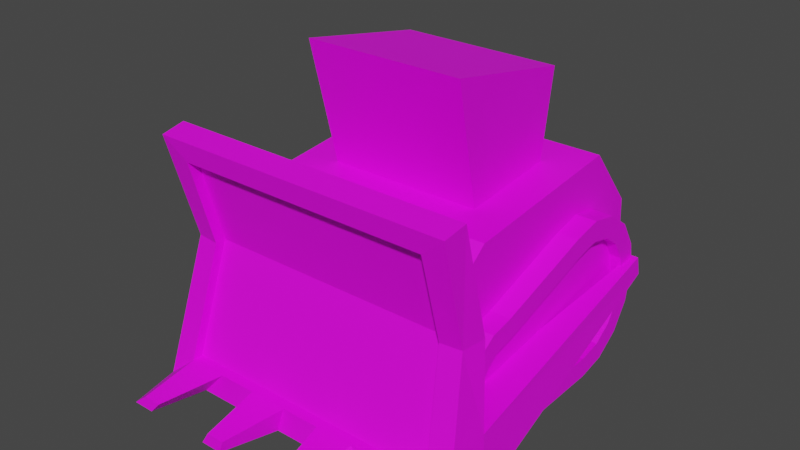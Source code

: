 # Source: Dozer.blend  (saved by Blender 3.4.6; exported with 4.5.12 LTS)
import bpy
from mathutils import Matrix  # noqa: F401  (used for matrix-valued properties, if any)

bpy.ops.wm.read_factory_settings(use_empty=True)
scene = bpy.context.scene
scene.name = 'Scene'

# ---- images (referenced by path relative to the original .blend; pixels are not part of the script)
import os
ASSET_DIR = os.environ.get("B2B_ASSET_DIR", "")  # directory of the original .blend (textures are referenced by path, not embedded)
HERE = os.path.dirname(os.path.abspath(__file__))  # packed textures are extracted next to this script under _unpacked/

def load_image(name, relpath, width, height, colorspace="sRGB"):
    """Load a texture the original file referenced (path relative to the .blend, or extracted next to this script)."""
    p = next((c for c in (os.path.join(HERE, relpath), os.path.join(ASSET_DIR, relpath)) if relpath and os.path.exists(c)), "")
    if p:
        img = bpy.data.images.load(p, check_existing=True)
        img.name = name
    else:  # same state as the original file: an image datablock whose file is absent (Cycles renders it pink)
        img = bpy.data.images.new(name, width, height)
        img.source = "FILE"
        img.filepath = "//" + (relpath or name)
    img.colorspace_settings.name = colorspace
    return img
img_palette_png = load_image('Palette.png', 'Palette.png', 1024, 1024, 'sRGB')

# ---- materials (node trees are filled in below, after node groups)
mat_soulsdefault = bpy.data.materials.new('SoulsDefault')
mat_soulsdefault.use_transparent_shadow = False

# ---- material node trees
mat_soulsdefault.use_nodes = True; mat_soulsdefault.node_tree.nodes.clear()
_N = mat_soulsdefault.node_tree.nodes; _L = mat_soulsdefault.node_tree.links
n0 = _N.new('ShaderNodeBsdfPrincipled'); n0.name = 'Principled BSDF'; n0.location = (10, 300)
n0.distribution = 'GGX'
n0.subsurface_method = 'BURLEY'
n0.inputs[3].default_value = 1.45
n0.inputs[27].default_value = (0.0, 0.0, 0.0, 1.0)
n0.inputs[28].default_value = 1.0
n1 = _N.new('ShaderNodeOutputMaterial'); n1.name = 'Material Output'; n1.location = (300, 300)
n2 = _N.new('ShaderNodeTexImage'); n2.name = 'Image Texture'; n2.location = (-391, 283)
n2.image = img_palette_png
n2.interpolation = 'Closest'
_L.new(n0.outputs[0], n1.inputs[0])
_L.new(n2.outputs[0], n0.inputs[0])
n1.is_active_output = True

# ---- world
world_world = bpy.data.worlds.new('World'); scene.world = world_world
world_world.use_nodes = True; world_world.node_tree.nodes.clear()
_N = world_world.node_tree.nodes; _L = world_world.node_tree.links
n0 = _N.new('ShaderNodeOutputWorld'); n0.name = 'World Output'; n0.location = (300, 300)
n1 = _N.new('ShaderNodeBackground'); n1.name = 'Background'; n1.location = (10, 300)
n1.inputs[0].default_value = (0.05088, 0.05088, 0.05088, 1.0)
_L.new(n1.outputs[0], n0.inputs[0])
n0.is_active_output = True
world_world.color = (0.05088, 0.05088, 0.05088)
world_world.use_sun_shadow = False
world_world.sun_shadow_jitter_overblur = 0.0

# ---- meshes
me_circle = bpy.data.meshes.new('Circle')
me_circle.from_pydata([(-0.8346, -0.9445, 0.156), (-0.7663, -0.7677, 0.8526), (-1.0, -0.6938, 0.01808), (-0.9175, -0.6106, 0.8601), (0.8346, -0.9445, 0.156), (0.7663, -0.7677, 0.8526), (1.0, -0.6938, 0.01808), (0.9175, -0.6106, 0.8601), (-0.7683, -0.9097, 1.379), (-0.9199, -0.789, 1.531), (0.9199, -0.789, 1.531), (0.7683, -0.9097, 1.379), (-0.9954, -0.9723, 0.02172), (-0.8988, -0.7608, 0.8591), (0.8988, -0.7608, 0.8591), (0.9954, -0.9723, 0.02172), (0.9142, -0.9355, 1.504), (-0.9142, -0.9355, 1.504), (0.7663, -0.7035, 0.8531), (-0.7663, -0.7035, 0.8531), (-0.8346, -0.8804, 0.1565), (0.8346, -0.8804, 0.1565), (0.7683, -0.8456, 1.38), (-0.7683, -0.8456, 1.38), (0.7143, -0.6938, 0.01808), (0.4286, -0.6938, 0.01808), (0.1429, -0.6938, 0.01808), (-0.1429, -0.6938, 0.01808), (-0.4286, -0.6938, 0.01808), (-0.7143, -0.6938, 0.01808), (-0.6553, -0.6106, 0.8601), (-0.3932, -0.6106, 0.8601), (-0.1311, -0.6106, 0.8601), (0.1311, -0.6106, 0.8601), (0.3932, -0.6106, 0.8601), (0.6553, -0.6106, 0.8601), (-0.711, -0.9723, 0.02172), (-0.4266, -0.9723, 0.02172), (-0.1422, -0.9723, 0.02172), (0.1422, -0.9723, 0.02172), (0.4266, -0.9723, 0.02172), (0.711, -0.9723, 0.02172), (-0.6571, -0.789, 1.531), (-0.3942, -0.789, 1.531), (-0.1314, -0.789, 1.531), (0.1314, -0.789, 1.531), (0.3942, -0.789, 1.531), (0.6571, -0.789, 1.531), (0.653, -0.9355, 1.504), (0.3918, -0.9355, 1.504), (0.1306, -0.9355, 1.504), (-0.1306, -0.9355, 1.504), (-0.3918, -0.9355, 1.504), (-0.653, -0.9355, 1.504), (-0.5962, -0.9445, 0.156), (-0.3577, -0.9445, 0.156), (-0.1192, -0.9445, 0.156), (0.1192, -0.9445, 0.156), (0.3577, -0.9445, 0.156), (0.5962, -0.9445, 0.156), (0.5488, -0.9097, 1.379), (0.3293, -0.9097, 1.379), (0.1098, -0.9097, 1.379), (-0.1098, -0.9097, 1.379), (-0.3293, -0.9097, 1.379), (-0.5488, -0.9097, 1.379), (0.5474, -0.7035, 0.8531), (0.3284, -0.7035, 0.8531), (0.1095, -0.7035, 0.8531), (-0.1095, -0.7035, 0.8531), (-0.3284, -0.7035, 0.8531), (-0.5474, -0.7035, 0.8531), (-0.5962, -0.8804, 0.1565), (-0.3577, -0.8804, 0.1565), (-0.1192, -0.8804, 0.1565), (0.1192, -0.8804, 0.1565), (0.3577, -0.8804, 0.1565), (0.5962, -0.8804, 0.1565), (0.5488, -0.8456, 1.38), (0.3293, -0.8456, 1.38), (0.1098, -0.8456, 1.38), (-0.1098, -0.8456, 1.38), (-0.3293, -0.8456, 1.38), (-0.5488, -0.8456, 1.38), (0.7503, -1.324, 0.0577), (0.8823, -1.324, 0.0577), (0.697, -1.311, 0.12), (0.8077, -1.311, 0.12), (-0.8823, -1.324, 0.0577), (-0.8077, -1.311, 0.12), (-0.7503, -1.324, 0.0577), (-0.3381, -1.324, 0.0577), (-0.2061, -1.324, 0.0577), (0.2061, -1.324, 0.0577), (0.3381, -1.324, 0.0577), (-0.697, -1.311, 0.12), (-0.3061, -1.311, 0.12), (-0.1955, -1.311, 0.12), (0.1955, -1.311, 0.12), (0.3061, -1.311, 0.12), (-0.9561, -0.8863, 0.3621), (-0.9664, -0.66, 0.3604), (0.9664, -0.66, 0.3604), (0.9561, -0.8863, 0.3621), (-0.8069, -0.8726, 0.4392), (0.8069, -0.8726, 0.4392), (-0.8069, -0.8085, 0.4396), (0.8069, -0.8085, 0.4396), (0.5763, -0.8085, 0.4396), (0.3458, -0.8085, 0.4396), (0.1153, -0.8085, 0.4396), (-0.1153, -0.8085, 0.4396), (-0.3458, -0.8085, 0.4396), (-0.5763, -0.8085, 0.4396), (-0.6903, -0.66, 0.3604), (-0.4142, -0.66, 0.3604), (-0.1381, -0.66, 0.3604), (0.1381, -0.66, 0.3604), (0.4142, -0.66, 0.3604), (0.6903, -0.66, 0.3604), (-0.8635, 0.9773, 0.6008), (-0.8691, 0.995, 0.4881), (-0.8212, 0.995, 0.4881), (0.8635, 0.9773, 0.6008), (0.8691, 0.995, 0.4881), (0.8212, 0.995, 0.4881), (-0.8172, 0.9773, 0.6008), (0.8172, 0.9773, 0.6008), (-0.8243, 0.5207, 0.8721), (0.8243, 0.5207, 0.8721), (-0.8245, 0.6522, 0.8438), (0.8241, 0.6522, 0.8438), (-0.8246, 0.7638, 0.7635), (0.824, 0.7638, 0.7635), (-0.8246, 0.8383, 0.6432), (0.824, 0.8383, 0.6432), (-0.8246, 0.8644, 0.5013), (0.824, 0.8644, 0.5013), (-0.8246, 0.8383, 0.3594), (0.824, 0.8383, 0.3594), (-0.8245, 0.7638, 0.2391), (0.8241, 0.7638, 0.2391), (-0.8244, 0.6522, 0.1587), (0.8242, 0.6522, 0.1587), (-0.8243, 0.508, 0.1277), (0.8243, 0.508, 0.1277), (-0.8243, 0.3723, 0.8402), (0.8243, 0.3723, 0.8402), (-0.8282, -0.2318, 0.6374), (0.8204, -0.2318, 0.6374), (-0.8282, -0.2504, 0.1117), (0.8204, -0.2504, 0.1117), (-0.8281, -0.3525, 0.1336), (0.8205, -0.3525, 0.1336), (-0.828, -0.4303, 0.1897), (0.8206, -0.4303, 0.1897), (-0.828, -0.4823, 0.2736), (0.8206, -0.4823, 0.2736), (-0.828, -0.5006, 0.3726), (0.8206, -0.5006, 0.3726), (-0.828, -0.4823, 0.4715), (0.8206, -0.4823, 0.4715), (-0.8281, -0.4303, 0.5554), (0.8205, -0.4303, 0.5554), (-0.8282, -0.3525, 0.6115), (0.8204, -0.3525, 0.6115), (-0.8243, 0.5207, 1.001), (-0.8243, 0.6981, 0.9632), (0.8243, 0.6981, 0.9632), (0.8243, 0.5207, 1.001), (-0.8243, 0.8485, 0.8548), (0.8243, 0.8485, 0.8548), (-0.8243, 0.9489, 0.6926), (0.8243, 0.9489, 0.6926), (-0.8243, 0.9842, 0.5013), (0.8243, 0.9842, 0.5013), (-0.8243, 0.9489, 0.3099), (0.8243, 0.9489, 0.3099), (-0.8243, 0.8485, 0.1477), (0.8243, 0.8485, 0.1477), (-0.8243, 0.6981, 0.03932), (0.8243, 0.6981, 0.03932), (-0.8243, 0.5207, 0.001263), (0.8243, 0.5207, 0.001263), (-0.8243, 0.3433, 0.9632), (0.8243, 0.3433, 0.9632), (-0.8283, -0.2608, -0.0153), (0.8203, -0.2608, -0.0153), (-0.8283, -0.3984, 0.01423), (0.8203, -0.3984, 0.01423), (-0.8283, -0.515, 0.0983), (0.8203, -0.515, 0.0983), (-0.8283, -0.593, 0.2241), (0.8203, -0.593, 0.2241), (-0.8283, -0.6203, 0.3726), (0.8203, -0.6203, 0.3726), (-0.8283, -0.593, 0.521), (0.8203, -0.593, 0.521), (-0.8283, -0.515, 0.6468), (0.8203, -0.515, 0.6468), (-0.8283, -0.3984, 0.7309), (0.8203, -0.3984, 0.7309), (-0.8283, -0.2608, 0.7604), (0.8203, -0.2608, 0.7604), (-0.7542, 0.5205, 0.872), (-0.7543, 0.6521, 0.8438), (0.754, 0.6524, 0.8439), (0.7541, 0.5209, 0.8721), (-0.7544, 0.7636, 0.7634), (0.7539, 0.7639, 0.7635), (-0.7545, 0.8381, 0.6431), (0.7539, 0.8384, 0.6432), (-0.7545, 0.8643, 0.5012), (0.7539, 0.8646, 0.5013), (-0.7545, 0.8381, 0.3593), (0.7539, 0.8384, 0.3594), (-0.7544, 0.7636, 0.239), (0.754, 0.7639, 0.2391), (-0.7543, 0.6521, 0.1587), (0.7541, 0.6524, 0.1587), (-0.7542, 0.5078, 0.1277), (0.7542, 0.5081, 0.1277), (-0.7541, 0.3721, 0.8402), (0.7542, 0.3725, 0.8402), (-0.7581, -0.2505, 0.1116), (0.7503, -0.2502, 0.1117), (-0.758, -0.3527, 0.1336), (0.7504, -0.3524, 0.1336), (-0.7579, -0.4305, 0.1896), (0.7504, -0.4302, 0.1897), (-0.7578, -0.4825, 0.2736), (0.7505, -0.4821, 0.2736), (-0.7578, -0.5007, 0.3725), (0.7505, -0.5004, 0.3726), (-0.7579, -0.4825, 0.4715), (0.7505, -0.4821, 0.4716), (-0.758, -0.4305, 0.5554), (0.7504, -0.4302, 0.5555), (-0.7581, -0.3527, 0.6115), (0.7503, -0.3524, 0.6115), (-0.7581, -0.232, 0.6374), (0.7502, -0.2316, 0.6374), (-0.6988, -0.6472, 0.08685), (0.6988, -0.6472, 0.08685), (-0.6988, -0.6472, 0.9106), (-0.3775, -0.1271, 1.289), (-0.6988, 1.064, 0.3364), (-0.6988, 0.7576, 0.03023), (-0.4728, 0.3554, 1.395), (-0.6988, 1.022, 0.9106), (0.3775, -0.1271, 1.289), (0.6988, -0.6472, 0.9106), (0.6988, 0.7576, 0.03023), (0.6988, 1.064, 0.3364), (0.6988, 1.022, 0.9106), (0.4731, 0.3418, 1.408), (-0.6988, 0.7173, 1.285), (0.6988, 0.7173, 1.285), (0.6988, -0.3339, 1.173), (-0.6988, -0.3339, 1.173), (-0.4825, 0.3844, 1.671), (0.4821, 0.3681, 1.659), (0.3897, -0.2568, 1.852), (-0.3897, -0.2568, 1.852), (0.4743, 0.01977, 1.374), (-0.4739, 0.008119, 1.357), (0.4809, -0.06429, 1.739), (-0.4813, -0.08408, 1.758), (0.4696, -0.106, 1.197), (0.4696, 0.4894, 1.261), (0.4858, -0.2779, 1.943), (0.4858, 0.545, 1.791), (-0.4696, -0.106, 1.197), (-0.4696, 0.4894, 1.261), (-0.4858, -0.2779, 1.943), (-0.4858, 0.545, 1.791)], [], [(100, 13, 3, 101), (119, 35, 7, 102), (102, 7, 14, 103), (8, 1, 19, 23), (24, 6, 15, 41), (3, 13, 17, 9), (42, 9, 17, 53), (105, 5, 18, 107), (30, 3, 9, 42), (14, 7, 10, 16), (104, 1, 13, 100), (105, 4, 15, 103), (38, 56, 97, 92), (60, 11, 16, 48), (1, 8, 17, 13), (11, 5, 14, 16), (113, 71, 19, 106), (66, 18, 22, 78), (59, 4, 21, 77), (104, 0, 20, 106), (5, 11, 22, 18), (65, 8, 23, 83), (11, 60, 78, 22), (60, 61, 79, 78), (61, 62, 80, 79), (62, 63, 81, 80), (63, 64, 82, 81), (64, 65, 83, 82), (0, 54, 72, 20), (54, 55, 73, 72), (55, 56, 74, 73), (56, 57, 75, 74), (57, 58, 76, 75), (58, 59, 77, 76), (19, 71, 83, 23), (71, 70, 82, 83), (70, 69, 81, 82), (69, 68, 80, 81), (68, 67, 79, 80), (67, 66, 78, 79), (107, 18, 66, 108), (108, 66, 67, 109), (109, 67, 68, 110), (110, 68, 69, 111), (111, 69, 70, 112), (112, 70, 71, 113), (8, 65, 53, 17), (65, 64, 52, 53), (64, 63, 51, 52), (63, 62, 50, 51), (62, 61, 49, 50), (61, 60, 48, 49), (57, 39, 93, 98), (59, 58, 40, 41), (41, 15, 85, 84), (57, 56, 38, 39), (56, 55, 96, 97), (55, 54, 36, 37), (7, 35, 47, 10), (35, 34, 46, 47), (34, 33, 45, 46), (33, 32, 44, 45), (32, 31, 43, 44), (31, 30, 42, 43), (10, 47, 48, 16), (47, 46, 49, 48), (46, 45, 50, 49), (45, 44, 51, 50), (44, 43, 52, 51), (43, 42, 53, 52), (2, 29, 36, 12), (29, 28, 37, 36), (28, 27, 38, 37), (27, 26, 39, 38), (26, 25, 40, 39), (25, 24, 41, 40), (101, 3, 30, 114), (114, 30, 31, 115), (115, 31, 32, 116), (116, 32, 33, 117), (117, 33, 34, 118), (118, 34, 35, 119), (95, 89, 88, 90), (87, 86, 84, 85), (99, 98, 93, 94), (97, 96, 91, 92), (0, 12, 88, 89), (58, 57, 98, 99), (12, 36, 90, 88), (55, 37, 91, 96), (36, 54, 95, 90), (37, 38, 92, 91), (15, 4, 87, 85), (4, 59, 86, 87), (54, 0, 89, 95), (59, 41, 84, 86), (39, 40, 94, 93), (40, 58, 99, 94), (25, 118, 119, 24), (26, 117, 118, 25), (27, 116, 117, 26), (28, 115, 116, 27), (29, 114, 115, 28), (114, 29, 122, 126), (73, 112, 113, 72), (74, 111, 112, 73), (75, 110, 111, 74), (76, 109, 110, 75), (77, 108, 109, 76), (21, 107, 108, 77), (1, 104, 106, 19), (72, 113, 106, 20), (5, 105, 103, 14), (0, 104, 100, 12), (4, 105, 107, 21), (6, 102, 103, 15), (102, 6, 124, 123), (12, 100, 101, 2), (121, 120, 126, 122), (125, 127, 123, 124), (29, 2, 121, 122), (6, 24, 125, 124), (24, 119, 127, 125), (119, 102, 123, 127), (2, 101, 120, 121), (101, 114, 126, 120), (166, 169, 168, 167), (167, 168, 171, 170), (170, 171, 173, 172), (172, 173, 175, 174), (174, 175, 177, 176), (176, 177, 179, 178), (178, 179, 181, 180), (180, 181, 183, 182), (138, 140, 216, 214), (184, 185, 169, 166), (155, 153, 227, 229), (182, 183, 187, 186), (186, 187, 189, 188), (188, 189, 191, 190), (190, 191, 193, 192), (192, 193, 195, 194), (194, 195, 197, 196), (196, 197, 199, 198), (198, 199, 201, 200), (200, 201, 203, 202), (185, 184, 202, 203), (130, 128, 166, 167), (129, 131, 168, 169), (132, 130, 167, 170), (131, 133, 171, 168), (134, 132, 170, 172), (133, 135, 173, 171), (136, 134, 172, 174), (135, 137, 175, 173), (138, 136, 174, 176), (137, 139, 177, 175), (140, 138, 176, 178), (139, 141, 179, 177), (142, 140, 178, 180), (141, 143, 181, 179), (144, 142, 180, 182), (143, 145, 183, 181), (128, 146, 184, 166), (147, 129, 169, 185), (150, 144, 182, 186), (145, 151, 187, 183), (152, 150, 186, 188), (151, 153, 189, 187), (154, 152, 188, 190), (153, 155, 191, 189), (156, 154, 190, 192), (155, 157, 193, 191), (158, 156, 192, 194), (157, 159, 195, 193), (160, 158, 194, 196), (159, 161, 197, 195), (162, 160, 196, 198), (161, 163, 199, 197), (164, 162, 198, 200), (163, 165, 201, 199), (148, 164, 200, 202), (165, 149, 203, 201), (149, 147, 185, 203), (146, 148, 202, 184), (206, 207, 223, 241, 239, 237, 235, 233, 231, 229, 227, 225, 221, 219, 217, 215, 213, 211, 209), (204, 205, 208, 210, 212, 214, 216, 218, 220, 224, 226, 228, 230, 232, 234, 236, 238, 240, 222), (148, 146, 222, 240), (154, 156, 230, 228), (141, 139, 215, 217), (157, 155, 229, 231), (140, 142, 218, 216), (156, 158, 232, 230), (143, 141, 217, 219), (128, 130, 205, 204), (159, 157, 231, 233), (142, 144, 220, 218), (131, 129, 207, 206), (158, 160, 234, 232), (145, 143, 219, 221), (130, 132, 208, 205), (161, 159, 233, 235), (146, 128, 204, 222), (133, 131, 206, 209), (160, 162, 236, 234), (129, 147, 223, 207), (132, 134, 210, 208), (163, 161, 235, 237), (144, 150, 224, 220), (135, 133, 209, 211), (162, 164, 238, 236), (151, 145, 221, 225), (134, 136, 212, 210), (165, 163, 237, 239), (150, 152, 226, 224), (137, 135, 211, 213), (164, 148, 240, 238), (153, 151, 225, 227), (136, 138, 214, 212), (149, 165, 239, 241), (152, 154, 228, 226), (139, 137, 213, 215), (147, 149, 241, 223), (248, 265, 267, 260), (252, 253, 254, 257, 258, 251, 243), (242, 244, 259, 256, 249, 246, 247), (246, 249, 254, 253), (247, 252, 243, 242), (252, 247, 246, 253), (256, 257, 254, 249), (258, 259, 244, 251), (243, 251, 244, 242), (273, 269, 257, 256), (268, 272, 259, 258), (272, 273, 256, 259), (269, 268, 258, 257), (271, 275, 274, 270), (269, 273, 275, 271), (264, 255, 261, 266), (245, 250, 262, 263), (250, 245, 272, 268), (263, 262, 270, 274), (245, 263, 274, 272), (262, 250, 268, 270), (255, 264, 268, 269), (266, 261, 271, 270), (261, 255, 269, 271), (264, 266, 270, 268), (265, 248, 273, 272), (260, 267, 274, 275), (267, 265, 272, 274), (248, 260, 275, 273)])
_uv = me_circle.uv_layers.new(name='UVMap')
_uv.uv.foreach_set('vector', [0.9403, 0.6891, 0.9403, 0.6891, 0.9403, 0.6891, 0.9403, 0.6891, 0.9403, 0.6891, 0.9403, 0.6891, 0.9403, 0.6891, 0.9403, 0.6891, 0.9403, 0.6891, 0.9403, 0.6891, 0.9403, 0.6891, 0.9403, 0.6891, 0.9403, 0.6891, 0.9403, 0.6891, 0.9403, 0.6891, 0.9403, 0.6891, 0.9403, 0.6891, 0.9403, 0.6891, 0.9403, 0.6891, 0.9403, 0.6891, 0.9403, 0.6891, 0.9403, 0.6891, 0.9403, 0.6891, 0.9403, 0.6891, 0.9403, 0.6891, 0.9403, 0.6891, 0.9403, 0.6891, 0.9403, 0.6891, 0.9403, 0.6891, 0.9403, 0.6891, 0.9403, 0.6891, 0.9403, 0.6891, 0.9403, 0.6891, 0.9403, 0.6891, 0.9403, 0.6891, 0.9403, 0.6891, 0.9403, 0.6891, 0.9403, 0.6891, 0.9403, 0.6891, 0.9403, 0.6891, 0.9403, 0.6891, 0.9403, 0.6891, 0.9403, 0.6891, 0.9403, 0.6891, 0.9403, 0.6891, 0.9403, 0.6891, 0.9403, 0.6891, 0.9403, 0.6891, 0.9403, 0.6891, 0.9403, 0.6891, 0.9403, 0.6891, 0.9403, 0.6891, 0.9403, 0.6891, 0.9403, 0.6891, 0.9403, 0.6891, 0.9403, 0.6891, 0.9403, 0.6891, 0.9403, 0.6891, 0.9403, 0.6891, 0.9403, 0.6891, 0.9403, 0.6891, 0.9403, 0.6891, 0.9403, 0.6891, 0.9403, 0.6891, 0.5527, 0.8131, 0.5527, 0.8131, 0.5527, 0.8131, 0.5527, 0.8131, 0.5527, 0.8131, 0.5527, 0.8131, 0.5527, 0.8131, 0.5527, 0.8131, 0.9403, 0.6891, 0.9403, 0.6891, 0.9403, 0.6891, 0.9403, 0.6891, 0.9403, 0.6891, 0.9403, 0.6891, 0.9403, 0.6891, 0.9403, 0.6891, 0.9403, 0.6891, 0.9403, 0.6891, 0.9403, 0.6891, 0.9403, 0.6891, 0.9403, 0.6891, 0.9403, 0.6891, 0.9403, 0.6891, 0.9403, 0.6891, 0.9403, 0.6891, 0.9403, 0.6891, 0.9403, 0.6891, 0.9403, 0.6891, 0.9403, 0.6891, 0.9403, 0.6891, 0.9403, 0.6891, 0.9403, 0.6891, 0.9403, 0.6891, 0.9403, 0.6891, 0.9403, 0.6891, 0.9403, 0.6891, 0.9403, 0.6891, 0.9403, 0.6891, 0.9403, 0.6891, 0.9403, 0.6891, 0.9403, 0.6891, 0.9403, 0.6891, 0.9403, 0.6891, 0.9403, 0.6891, 0.9403, 0.6891, 0.9403, 0.6891, 0.9403, 0.6891, 0.9403, 0.6891, 0.9403, 0.6891, 0.9403, 0.6891, 0.9403, 0.6891, 0.9403, 0.6891, 0.9403, 0.6891, 0.9403, 0.6891, 0.9403, 0.6891, 0.9403, 0.6891, 0.9403, 0.6891, 0.9403, 0.6891, 0.9403, 0.6891, 0.9403, 0.6891, 0.9403, 0.6891, 0.9403, 0.6891, 0.9403, 0.6891, 0.9403, 0.6891, 0.9403, 0.6891, 0.9403, 0.6891, 0.9403, 0.6891, 0.9403, 0.6891, 0.9403, 0.6891, 0.9403, 0.6891, 0.9403, 0.6891, 0.9403, 0.6891, 0.5527, 0.8131, 0.5527, 0.8131, 0.5527, 0.8131, 0.5527, 0.8131, 0.5527, 0.8131, 0.5527, 0.8131, 0.5527, 0.8131, 0.5527, 0.8131, 0.5527, 0.8131, 0.5527, 0.8131, 0.5527, 0.8131, 0.5527, 0.8131, 0.5527, 0.8131, 0.5527, 0.8131, 0.5527, 0.8131, 0.5527, 0.8131, 0.5527, 0.8131, 0.5527, 0.8131, 0.5527, 0.8131, 0.5527, 0.8131, 0.5527, 0.8131, 0.5527, 0.8131, 0.5527, 0.8131, 0.5527, 0.8131, 0.5527, 0.8131, 0.5527, 0.8131, 0.5527, 0.8131, 0.5527, 0.8131, 0.5527, 0.8131, 0.5527, 0.8131, 0.5527, 0.8131, 0.5527, 0.8131, 0.5527, 0.8131, 0.5527, 0.8131, 0.5527, 0.8131, 0.5527, 0.8131, 0.5527, 0.8131, 0.5527, 0.8131, 0.5527, 0.8131, 0.5527, 0.8131, 0.5527, 0.8131, 0.5527, 0.8131, 0.5527, 0.8131, 0.5527, 0.8131, 0.5527, 0.8131, 0.5527, 0.8131, 0.5527, 0.8131, 0.5527, 0.8131, 0.9403, 0.6891, 0.9403, 0.6891, 0.9403, 0.6891, 0.9403, 0.6891, 0.9403, 0.6891, 0.9403, 0.6891, 0.9403, 0.6891, 0.9403, 0.6891, 0.9403, 0.6891, 0.9403, 0.6891, 0.9403, 0.6891, 0.9403, 0.6891, 0.9403, 0.6891, 0.9403, 0.6891, 0.9403, 0.6891, 0.9403, 0.6891, 0.9403, 0.6891, 0.9403, 0.6891, 0.9403, 0.6891, 0.9403, 0.6891, 0.9403, 0.6891, 0.9403, 0.6891, 0.9403, 0.6891, 0.9403, 0.6891, 0.9403, 0.6891, 0.9403, 0.6891, 0.9403, 0.6891, 0.9403, 0.6891, 0.9403, 0.6891, 0.9403, 0.6891, 0.9403, 0.6891, 0.9403, 0.6891, 0.9403, 0.6891, 0.9403, 0.6891, 0.9403, 0.6891, 0.9403, 0.6891, 0.9403, 0.6891, 0.9403, 0.6891, 0.9403, 0.6891, 0.9403, 0.6891, 0.9403, 0.6891, 0.9403, 0.6891, 0.9403, 0.6891, 0.9403, 0.6891, 0.9403, 0.6891, 0.9403, 0.6891, 0.9403, 0.6891, 0.9403, 0.6891, 0.9403, 0.6891, 0.9403, 0.6891, 0.9403, 0.6891, 0.9403, 0.6891, 0.9403, 0.6891, 0.9403, 0.6891, 0.9403, 0.6891, 0.9403, 0.6891, 0.9403, 0.6891, 0.9403, 0.6891, 0.9403, 0.6891, 0.9403, 0.6891, 0.9403, 0.6891, 0.9403, 0.6891, 0.9403, 0.6891, 0.9403, 0.6891, 0.9403, 0.6891, 0.9403, 0.6891, 0.9403, 0.6891, 0.9403, 0.6891, 0.9403, 0.6891, 0.9403, 0.6891, 0.9403, 0.6891, 0.9403, 0.6891, 0.9403, 0.6891, 0.9403, 0.6891, 0.9403, 0.6891, 0.9403, 0.6891, 0.9403, 0.6891, 0.9403, 0.6891, 0.9403, 0.6891, 0.9403, 0.6891, 0.9403, 0.6891, 0.9403, 0.6891, 0.9403, 0.6891, 0.9403, 0.6891, 0.9403, 0.6891, 0.9403, 0.6891, 0.9403, 0.6891, 0.9403, 0.6891, 0.9403, 0.6891, 0.9403, 0.6891, 0.9403, 0.6891, 0.9403, 0.6891, 0.9403, 0.6891, 0.9403, 0.6891, 0.9403, 0.6891, 0.9403, 0.6891, 0.9403, 0.6891, 0.9403, 0.6891, 0.9403, 0.6891, 0.9403, 0.6891, 0.9403, 0.6891, 0.9403, 0.6891, 0.9403, 0.6891, 0.9403, 0.6891, 0.9403, 0.6891, 0.9403, 0.6891, 0.9403, 0.6891, 0.9403, 0.6891, 0.9403, 0.6891, 0.9403, 0.6891, 0.9403, 0.6891, 0.9403, 0.6891, 0.9403, 0.6891, 0.9403, 0.6891, 0.9403, 0.6891, 0.9403, 0.6891, 0.9403, 0.6891, 0.9403, 0.6891, 0.9403, 0.6891, 0.9403, 0.6891, 0.9403, 0.6891, 0.9403, 0.6891, 0.9403, 0.6891, 0.9403, 0.6891, 0.9403, 0.6891, 0.9403, 0.6891, 0.9403, 0.6891, 0.9403, 0.6891, 0.9403, 0.6891, 0.9403, 0.6891, 0.9403, 0.6891, 0.9403, 0.6891, 0.9403, 0.6891, 0.9403, 0.6891, 0.9403, 0.6891, 0.9403, 0.6891, 0.9403, 0.6891, 0.9403, 0.6891, 0.9403, 0.6891, 0.9403, 0.6891, 0.9403, 0.6891, 0.9403, 0.6891, 0.9403, 0.6891, 0.9403, 0.6891, 0.9403, 0.6891, 0.9403, 0.6891, 0.9403, 0.6891, 0.9403, 0.6891, 0.9403, 0.6891, 0.9403, 0.6891, 0.9403, 0.6891, 0.9403, 0.6891, 0.9403, 0.6891, 0.9403, 0.6891, 0.9403, 0.6891, 0.9403, 0.6891, 0.9403, 0.6891, 0.9403, 0.6891, 0.9403, 0.6891, 0.9403, 0.6891, 0.9403, 0.6891, 0.9403, 0.6891, 0.9403, 0.6891, 0.9403, 0.6891, 0.9403, 0.6891, 0.9403, 0.6891, 0.9403, 0.6891, 0.9403, 0.6891, 0.9403, 0.6891, 0.9403, 0.6891, 0.9403, 0.6891, 0.9403, 0.6891, 0.9403, 0.6891, 0.9403, 0.6891, 0.9403, 0.6891, 0.9403, 0.6891, 0.9403, 0.6891, 0.9403, 0.6891, 0.9403, 0.6891, 0.9403, 0.6891, 0.9403, 0.6891, 0.9403, 0.6891, 0.9403, 0.6891, 0.9403, 0.6891, 0.9403, 0.6891, 0.9403, 0.6891, 0.9403, 0.6891, 0.9403, 0.6891, 0.9403, 0.6891, 0.9403, 0.6891, 0.9403, 0.6891, 0.9403, 0.6891, 0.9403, 0.6891, 0.9403, 0.6891, 0.9403, 0.6891, 0.9403, 0.6891, 0.9403, 0.6891, 0.9403, 0.6891, 0.9403, 0.6891, 0.9403, 0.6891, 0.9403, 0.6891, 0.9403, 0.6891, 0.9403, 0.6891, 0.9403, 0.6891, 0.9403, 0.6891, 0.9403, 0.6891, 0.9403, 0.6891, 0.9403, 0.6891, 0.9403, 0.6891, 0.9403, 0.6891, 0.9403, 0.6891, 0.9403, 0.6891, 0.9403, 0.6891, 0.9403, 0.6891, 0.9403, 0.6891, 0.9403, 0.6891, 0.9403, 0.6891, 0.9403, 0.6891, 0.9403, 0.6891, 0.9403, 0.6891, 0.9403, 0.6891, 0.9403, 0.6891, 0.9403, 0.6891, 0.9403, 0.6891, 0.9403, 0.6891, 0.9403, 0.6891, 0.9403, 0.6891, 0.9403, 0.6891, 0.9403, 0.6891, 0.9403, 0.6891, 0.9403, 0.6891, 0.9403, 0.6891, 0.5527, 0.8131, 0.5527, 0.8131, 0.5527, 0.8131, 0.5527, 0.8131, 0.5527, 0.8131, 0.5527, 0.8131, 0.5527, 0.8131, 0.5527, 0.8131, 0.5527, 0.8131, 0.5527, 0.8131, 0.5527, 0.8131, 0.5527, 0.8131, 0.5527, 0.8131, 0.5527, 0.8131, 0.5527, 0.8131, 0.5527, 0.8131, 0.5527, 0.8131, 0.5527, 0.8131, 0.5527, 0.8131, 0.5527, 0.8131, 0.5527, 0.8131, 0.5527, 0.8131, 0.5527, 0.8131, 0.5527, 0.8131, 0.9403, 0.6891, 0.9403, 0.6891, 0.9403, 0.6891, 0.9403, 0.6891, 0.5527, 0.8131, 0.5527, 0.8131, 0.5527, 0.8131, 0.5527, 0.8131, 0.9403, 0.6891, 0.9403, 0.6891, 0.9403, 0.6891, 0.9403, 0.6891, 0.9403, 0.6891, 0.9403, 0.6891, 0.9403, 0.6891, 0.9403, 0.6891, 0.9403, 0.6891, 0.9403, 0.6891, 0.9403, 0.6891, 0.9403, 0.6891, 0.9403, 0.6891, 0.9403, 0.6891, 0.9403, 0.6891, 0.9403, 0.6891, 0.9403, 0.6891, 0.9403, 0.6891, 0.9403, 0.6891, 0.9403, 0.6891, 0.9403, 0.6891, 0.9403, 0.6891, 0.9403, 0.6891, 0.9403, 0.6891, 0.9403, 0.6891, 0.9403, 0.6891, 0.9403, 0.6891, 0.9403, 0.6891, 0.9403, 0.6891, 0.9403, 0.6891, 0.9403, 0.6891, 0.9403, 0.6891, 0.9403, 0.6891, 0.9403, 0.6891, 0.9403, 0.6891, 0.9403, 0.6891, 0.9403, 0.6891, 0.9403, 0.6891, 0.9403, 0.6891, 0.9403, 0.6891, 0.9403, 0.6891, 0.9403, 0.6891, 0.9403, 0.6891, 0.9403, 0.6891, 0.9403, 0.6891, 0.9403, 0.6891, 0.9403, 0.6891, 0.9403, 0.6891, 0.9403, 0.6891, 0.9403, 0.6891, 0.9403, 0.6891, 0.9403, 0.6891, 0.9403, 0.6891, 0.9403, 0.6891, 0.9403, 0.6891, 0.9403, 0.6891, 0.06905, 0.9236, 0.06905, 0.9236, 0.06905, 0.9236, 0.06905, 0.9236, 0.06905, 0.9236, 0.06905, 0.9236, 0.06905, 0.9236, 0.06905, 0.9236, 0.06905, 0.9236, 0.06905, 0.9236, 0.06905, 0.9236, 0.06905, 0.9236, 0.06905, 0.9236, 0.06905, 0.9236, 0.06905, 0.9236, 0.06905, 0.9236, 0.06905, 0.9236, 0.06905, 0.9236, 0.06905, 0.9236, 0.06905, 0.9236, 0.06905, 0.9236, 0.06905, 0.9236, 0.06905, 0.9236, 0.06905, 0.9236, 0.06905, 0.9236, 0.06905, 0.9236, 0.06905, 0.9236, 0.06905, 0.9236, 0.06905, 0.9236, 0.06905, 0.9236, 0.06905, 0.9236, 0.06905, 0.9236, 0.06905, 0.9236, 0.06905, 0.9236, 0.06905, 0.9236, 0.06905, 0.9236, 0.06905, 0.9236, 0.06905, 0.9236, 0.06905, 0.9236, 0.06905, 0.9236, 0.06905, 0.9236, 0.06905, 0.9236, 0.06905, 0.9236, 0.06905, 0.9236, 0.06905, 0.9236, 0.06905, 0.9236, 0.06905, 0.9236, 0.06905, 0.9236, 0.06905, 0.9236, 0.06905, 0.9236, 0.06905, 0.9236, 0.06905, 0.9236, 0.06905, 0.9236, 0.06905, 0.9236, 0.06905, 0.9236, 0.06905, 0.9236, 0.06905, 0.9236, 0.06905, 0.9236, 0.06905, 0.9236, 0.06905, 0.9236, 0.06905, 0.9236, 0.06905, 0.9236, 0.06905, 0.9236, 0.06905, 0.9236, 0.06905, 0.9236, 0.06905, 0.9236, 0.06905, 0.9236, 0.06905, 0.9236, 0.06905, 0.9236, 0.06905, 0.9236, 0.06905, 0.9236, 0.06905, 0.9236, 0.06905, 0.9236, 0.06905, 0.9236, 0.06905, 0.9236, 0.06905, 0.9236, 0.06905, 0.9236, 0.06905, 0.9236, 0.06905, 0.9236, 0.06905, 0.9236, 0.06905, 0.9236, 0.06905, 0.9236, 0.06905, 0.9236, 0.06905, 0.9236, 0.06905, 0.9236, 0.06905, 0.9236, 0.06905, 0.9236, 0.06905, 0.9236, 0.06905, 0.9236, 0.06905, 0.9236, 0.06905, 0.9236, 0.06905, 0.9236, 0.06905, 0.9236, 0.06905, 0.9236, 0.06905, 0.9236, 0.06905, 0.9236, 0.06905, 0.9236, 0.06905, 0.9236, 0.06905, 0.9236, 0.06905, 0.9236, 0.06905, 0.9236, 0.06905, 0.9236, 0.06905, 0.9236, 0.06905, 0.9236, 0.06905, 0.9236, 0.06905, 0.9236, 0.06905, 0.9236, 0.06905, 0.9236, 0.06905, 0.9236, 0.06905, 0.9236, 0.06905, 0.9236, 0.06905, 0.9236, 0.06905, 0.9236, 0.06905, 0.9236, 0.06905, 0.9236, 0.06905, 0.9236, 0.06905, 0.9236, 0.06905, 0.9236, 0.06905, 0.9236, 0.06905, 0.9236, 0.06905, 0.9236, 0.06905, 0.9236, 0.06905, 0.9236, 0.06905, 0.9236, 0.06905, 0.9236, 0.06905, 0.9236, 0.06905, 0.9236, 0.06905, 0.9236, 0.06905, 0.9236, 0.06905, 0.9236, 0.06905, 0.9236, 0.06905, 0.9236, 0.06905, 0.9236, 0.06905, 0.9236, 0.06905, 0.9236, 0.06905, 0.9236, 0.06905, 0.9236, 0.06905, 0.9236, 0.06905, 0.9236, 0.06905, 0.9236, 0.06905, 0.9236, 0.06905, 0.9236, 0.06905, 0.9236, 0.06905, 0.9236, 0.06905, 0.9236, 0.06905, 0.9236, 0.06905, 0.9236, 0.06905, 0.9236, 0.06905, 0.9236, 0.06905, 0.9236, 0.06905, 0.9236, 0.06905, 0.9236, 0.06905, 0.9236, 0.06905, 0.9236, 0.06905, 0.9236, 0.06905, 0.9236, 0.06905, 0.9236, 0.06905, 0.9236, 0.06905, 0.9236, 0.06905, 0.9236, 0.06905, 0.9236, 0.06905, 0.9236, 0.06905, 0.9236, 0.06905, 0.9236, 0.06905, 0.9236, 0.06905, 0.9236, 0.06905, 0.9236, 0.06905, 0.9236, 0.06905, 0.9236, 0.06905, 0.9236, 0.06905, 0.9236, 0.06905, 0.9236, 0.06905, 0.9236, 0.06905, 0.9236, 0.06905, 0.9236, 0.06905, 0.9236, 0.06905, 0.9236, 0.06905, 0.9236, 0.06905, 0.9236, 0.06905, 0.9236, 0.06905, 0.9236, 0.06905, 0.9236, 0.06905, 0.9236, 0.06905, 0.9236, 0.06905, 0.9236, 0.06905, 0.9236, 0.06905, 0.9236, 0.06905, 0.9236, 0.06905, 0.9236, 0.06905, 0.9236, 0.06905, 0.9236, 0.06905, 0.9236, 0.06905, 0.9236, 0.06905, 0.9236, 0.06905, 0.9236, 0.06905, 0.9236, 0.06905, 0.9236, 0.06905, 0.9236, 0.06905, 0.9236, 0.06905, 0.9236, 0.06905, 0.9236, 0.06905, 0.9236, 0.06905, 0.9236, 0.06905, 0.9236, 0.06905, 0.9236, 0.06905, 0.9236, 0.06905, 0.9236, 0.06905, 0.9236, 0.06905, 0.9236, 0.06905, 0.9236, 0.06905, 0.9236, 0.06905, 0.9236, 0.06905, 0.9236, 0.06905, 0.9236, 0.06905, 0.9236, 0.06905, 0.9236, 0.06905, 0.9236, 0.06905, 0.9236, 0.06905, 0.9236, 0.06905, 0.9236, 0.06905, 0.9236, 0.06905, 0.9236, 0.06905, 0.9236, 0.06905, 0.9236, 0.06905, 0.9236, 0.06905, 0.9236, 0.06905, 0.9236, 0.06905, 0.9236, 0.06905, 0.9236, 0.06905, 0.9236, 0.06905, 0.9236, 0.06905, 0.9236, 0.06905, 0.9236, 0.06905, 0.9236, 0.06905, 0.9236, 0.06905, 0.9236, 0.5589, 0.8057, 0.5589, 0.8057, 0.5589, 0.8057, 0.5589, 0.8057, 0.5589, 0.8057, 0.5589, 0.8057, 0.5589, 0.8057, 0.5589, 0.8057, 0.5589, 0.8057, 0.5589, 0.8057, 0.5589, 0.8057, 0.5589, 0.8057, 0.5589, 0.8057, 0.5589, 0.8057, 0.5589, 0.8057, 0.5589, 0.8057, 0.5589, 0.8057, 0.5589, 0.8057, 0.5589, 0.8057, 0.5589, 0.8057, 0.5589, 0.8057, 0.5589, 0.8057, 0.5589, 0.8057, 0.5589, 0.8057, 0.5589, 0.8057, 0.5589, 0.8057, 0.5589, 0.8057, 0.5589, 0.8057, 0.5589, 0.8057, 0.5589, 0.8057, 0.5589, 0.8057, 0.5589, 0.8057, 0.5589, 0.8057, 0.5589, 0.8057, 0.5589, 0.8057, 0.5589, 0.8057, 0.5589, 0.8057, 0.5589, 0.8057, 0.06905, 0.9236, 0.06905, 0.9236, 0.06905, 0.9236, 0.06905, 0.9236, 0.06905, 0.9236, 0.06905, 0.9236, 0.06905, 0.9236, 0.06905, 0.9236, 0.06905, 0.9236, 0.06905, 0.9236, 0.06905, 0.9236, 0.06905, 0.9236, 0.06905, 0.9236, 0.06905, 0.9236, 0.06905, 0.9236, 0.06905, 0.9236, 0.06905, 0.9236, 0.06905, 0.9236, 0.06905, 0.9236, 0.06905, 0.9236, 0.06905, 0.9236, 0.06905, 0.9236, 0.06905, 0.9236, 0.06905, 0.9236, 0.06905, 0.9236, 0.06905, 0.9236, 0.06905, 0.9236, 0.06905, 0.9236, 0.06905, 0.9236, 0.06905, 0.9236, 0.06905, 0.9236, 0.06905, 0.9236, 0.06905, 0.9236, 0.06905, 0.9236, 0.06905, 0.9236, 0.06905, 0.9236, 0.06905, 0.9236, 0.06905, 0.9236, 0.06905, 0.9236, 0.06905, 0.9236, 0.06905, 0.9236, 0.06905, 0.9236, 0.06905, 0.9236, 0.06905, 0.9236, 0.06905, 0.9236, 0.06905, 0.9236, 0.06905, 0.9236, 0.06905, 0.9236, 0.06905, 0.9236, 0.06905, 0.9236, 0.06905, 0.9236, 0.06905, 0.9236, 0.06905, 0.9236, 0.06905, 0.9236, 0.06905, 0.9236, 0.06905, 0.9236, 0.06905, 0.9236, 0.06905, 0.9236, 0.06905, 0.9236, 0.06905, 0.9236, 0.06905, 0.9236, 0.06905, 0.9236, 0.06905, 0.9236, 0.06905, 0.9236, 0.06905, 0.9236, 0.06905, 0.9236, 0.06905, 0.9236, 0.06905, 0.9236, 0.06905, 0.9236, 0.06905, 0.9236, 0.06905, 0.9236, 0.06905, 0.9236, 0.06905, 0.9236, 0.06905, 0.9236, 0.06905, 0.9236, 0.06905, 0.9236, 0.06905, 0.9236, 0.06905, 0.9236, 0.06905, 0.9236, 0.06905, 0.9236, 0.06905, 0.9236, 0.06905, 0.9236, 0.06905, 0.9236, 0.06905, 0.9236, 0.06905, 0.9236, 0.06905, 0.9236, 0.06905, 0.9236, 0.06905, 0.9236, 0.06905, 0.9236, 0.06905, 0.9236, 0.06905, 0.9236, 0.06905, 0.9236, 0.06905, 0.9236, 0.06905, 0.9236, 0.06905, 0.9236, 0.06905, 0.9236, 0.06905, 0.9236, 0.06905, 0.9236, 0.06905, 0.9236, 0.06905, 0.9236, 0.06905, 0.9236, 0.06905, 0.9236, 0.06905, 0.9236, 0.06905, 0.9236, 0.06905, 0.9236, 0.06905, 0.9236, 0.06905, 0.9236, 0.06905, 0.9236, 0.06905, 0.9236, 0.06905, 0.9236, 0.06905, 0.9236, 0.06905, 0.9236, 0.06905, 0.9236, 0.06905, 0.9236, 0.06905, 0.9236, 0.06905, 0.9236, 0.06905, 0.9236, 0.06905, 0.9236, 0.06905, 0.9236, 0.06905, 0.9236, 0.06905, 0.9236, 0.06905, 0.9236, 0.06905, 0.9236, 0.06905, 0.9236, 0.06905, 0.9236, 0.06905, 0.9236, 0.06905, 0.9236, 0.06905, 0.9236, 0.06905, 0.9236, 0.06905, 0.9236, 0.06905, 0.9236, 0.06905, 0.9236, 0.06905, 0.9236, 0.06905, 0.9236, 0.06905, 0.9236, 0.06905, 0.9236, 0.06905, 0.9236, 0.06905, 0.9236, 0.06905, 0.9236, 0.06905, 0.9236, 0.06905, 0.9236, 0.06905, 0.9236, 0.06905, 0.9236, 0.06905, 0.9236, 0.05044, 0.9403, 0.05044, 0.9403, 0.05044, 0.9403, 0.05044, 0.9403, 0.9465, 0.6798, 0.9465, 0.6798, 0.9465, 0.6798, 0.9465, 0.6798, 0.9465, 0.6798, 0.9465, 0.6798, 0.9465, 0.6798, 0.9465, 0.6798, 0.9465, 0.6798, 0.9465, 0.6798, 0.9465, 0.6798, 0.9465, 0.6798, 0.9465, 0.6798, 0.9465, 0.6798, 0.9465, 0.6798, 0.9465, 0.6798, 0.9465, 0.6798, 0.9465, 0.6798, 0.9465, 0.6798, 0.9465, 0.6798, 0.9465, 0.6798, 0.9465, 0.6798, 0.9465, 0.6798, 0.9465, 0.6798, 0.9465, 0.6798, 0.9465, 0.6798, 0.9465, 0.6798, 0.9465, 0.6798, 0.9465, 0.6798, 0.9465, 0.6798, 0.9465, 0.6798, 0.9465, 0.6798, 0.9465, 0.6798, 0.9465, 0.6798, 0.9465, 0.6798, 0.9465, 0.6798, 0.9465, 0.6798, 0.9465, 0.6798, 0.9465, 0.6798, 0.9465, 0.6798, 0.9465, 0.6798, 0.9465, 0.6798, 0.9465, 0.6798, 0.9465, 0.6798, 0.9465, 0.6798, 0.9465, 0.6798, 0.9465, 0.6798, 0.9465, 0.6798, 0.9465, 0.6798, 0.9465, 0.6798, 0.9465, 0.6798, 0.9465, 0.6798, 0.9465, 0.6798, 0.9465, 0.6798, 0.9341, 0.7015, 0.9341, 0.7015, 0.9341, 0.7015, 0.9341, 0.7015, 0.9341, 0.7015, 0.9341, 0.7015, 0.9341, 0.7015, 0.9341, 0.7015, 0.08765, 0.9341, 0.08765, 0.9341, 0.08765, 0.9341, 0.08765, 0.9341, 0.06284, 0.9341, 0.06284, 0.9341, 0.06284, 0.9341, 0.06284, 0.9341, 0.9341, 0.7015, 0.9341, 0.7015, 0.9341, 0.7015, 0.9341, 0.7015, 0.9341, 0.7015, 0.9341, 0.7015, 0.9341, 0.7015, 0.9341, 0.7015, 0.9341, 0.7015, 0.9341, 0.7015, 0.9341, 0.7015, 0.9341, 0.7015, 0.9341, 0.7015, 0.9341, 0.7015, 0.9341, 0.7015, 0.9341, 0.7015, 0.9341, 0.7015, 0.9341, 0.7015, 0.9341, 0.7015, 0.9341, 0.7015, 0.9341, 0.7015, 0.9341, 0.7015, 0.9341, 0.7015, 0.9341, 0.7015, 0.9341, 0.7015, 0.9341, 0.7015, 0.9341, 0.7015, 0.9341, 0.7015, 0.9341, 0.7015, 0.9341, 0.7015, 0.9341, 0.7015, 0.9341, 0.7015, 0.9341, 0.7015, 0.9341, 0.7015, 0.9341, 0.7015, 0.9341, 0.7015, 0.9341, 0.7015, 0.9341, 0.7015, 0.9341, 0.7015, 0.9341, 0.7015, 0.9341, 0.7015, 0.9341, 0.7015, 0.9341, 0.7015, 0.9341, 0.7015, 0.9341, 0.7015, 0.9341, 0.7015, 0.9341, 0.7015, 0.9341, 0.7015])
me_circle.materials.append(mat_soulsdefault)
me_circle.update()

# ---- objects
ob_dozer = bpy.data.objects.new('Dozer', me_circle)

# ---- transforms, parenting, visibility, modifiers, constraints
ob_dozer.location = (0.0, 0.0, 0.0)

# ---- collection membership
scene.collection.objects.link(ob_dozer)

# ---- scene / render settings (as saved in the file)
scene.frame_start = 1; scene.frame_end = 250; scene.frame_set(1)
scene.render.engine = 'BLENDER_EEVEE_NEXT'
scene.cycles.sampling_pattern = 'TABULATED_SOBOL'
scene.cycles.use_light_tree = False
scene.view_settings.view_transform = 'Filmic'
bpy.context.view_layer.update()

# ---- added for rendering (the .blend has no active camera and no usable light): camera, sun
cam_auto = bpy.data.cameras.new('AutoCamera')
cam_auto.lens = 50.0
cam_auto.sensor_width = 36.0
cam_auto.clip_end = 1000.0
ob_auto_camera = bpy.data.objects.new('AutoCamera', cam_auto)
scene.collection.objects.link(ob_auto_camera)
ob_auto_camera.location = (3.4041, -4.2149, 3.68731)
ob_auto_camera.rotation_euler = (1.09748, -7.21219e-08, 0.694738)
scene.camera = ob_auto_camera
light_auto_sun = bpy.data.lights.new('AutoSun', 'SUN')
light_auto_sun.energy = 3.0
light_auto_sun.angle = 0.0523599
ob_auto_sun = bpy.data.objects.new('AutoSun', light_auto_sun)
scene.collection.objects.link(ob_auto_sun)
ob_auto_sun.rotation_euler = (0.872665, 0.174533, 0.523599)
bpy.context.view_layer.update()
